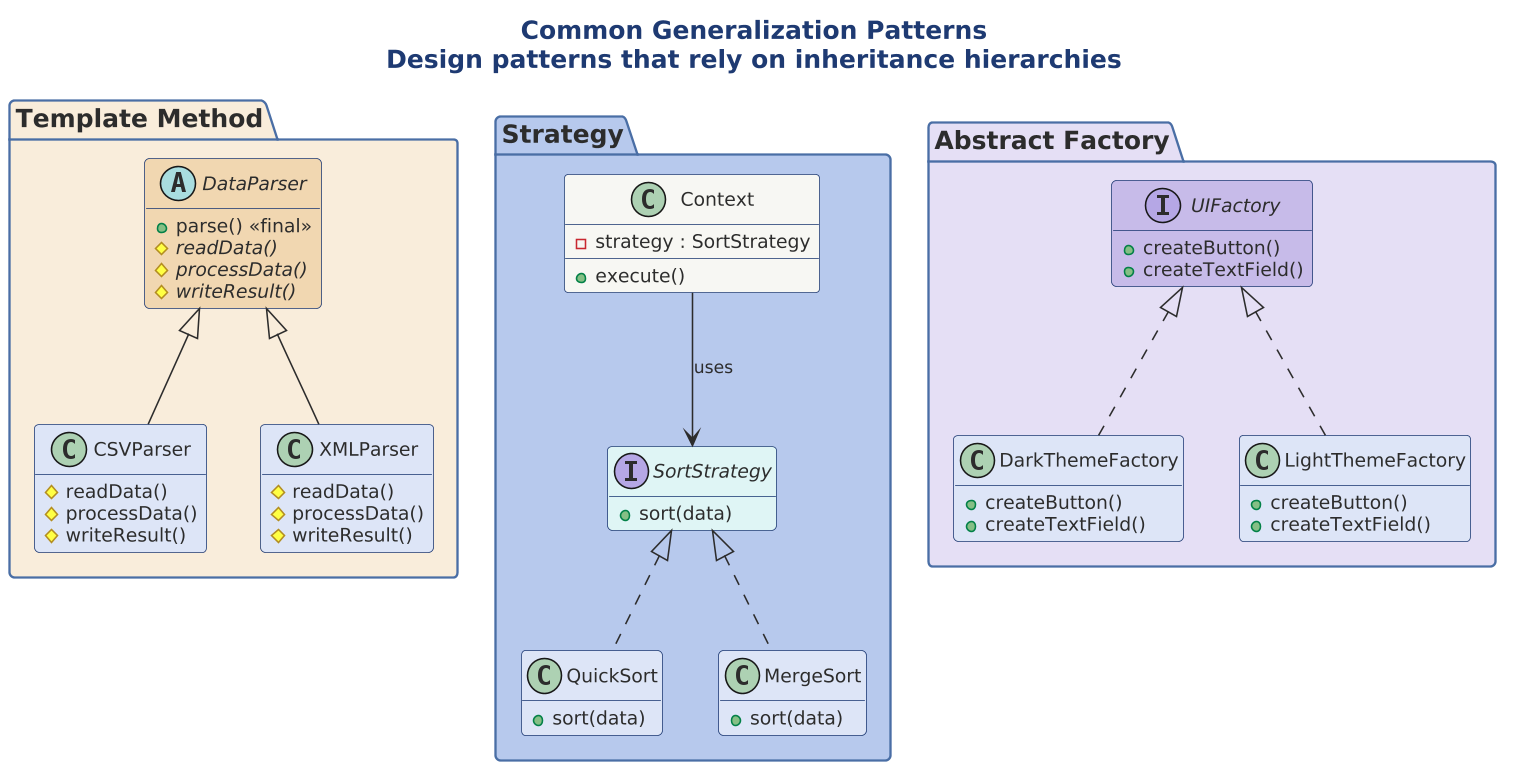

The diagram above was rendered by PlantUML. Its source (embedded in the PNG):
@startuml

scale 1.5625



!include ../../../../../../tooling/styles/plantuml/structural/class-diagram-style.iuml

title **Common Generalization Patterns**\nDesign patterns that rely on inheritance hierarchies

package "Template Method" $fill_caution {
  abstract class "DataParser" as dp $deep_caution {
    + parse() <<final>>
    {abstract} # readData()
    {abstract} # processData()
    {abstract} # writeResult()
  }
  class "CSVParser" as csv $fill_primary {
    # readData()
    # processData()
    # writeResult()
  }
  class "XMLParser" as xml $fill_primary {
    # readData()
    # processData()
    # writeResult()
  }
  dp <|-- csv
  dp <|-- xml
}

package "Strategy" $deep_primary {
  interface "SortStrategy" as ss $fill_dynamic {
    + sort(data)
  }
  class "QuickSort" as qs $fill_primary {
    + sort(data)
  }
  class "MergeSort" as ms $fill_primary {
    + sort(data)
  }
  class "Context" as ctx $theme_surface {
    - strategy : SortStrategy
    + execute()
  }
  ss <|.. qs
  ss <|.. ms
  ctx --> ss : uses
}

package "Abstract Factory" $fill_alt {
  interface "UIFactory" as uif $deep_alt {
    + createButton()
    + createTextField()
  }
  class "DarkThemeFactory" as dtf $fill_primary {
    + createButton()
    + createTextField()
  }
  class "LightThemeFactory" as ltf $fill_primary {
    + createButton()
    + createTextField()
  }
  uif <|.. dtf
  uif <|.. ltf
}

@enduml